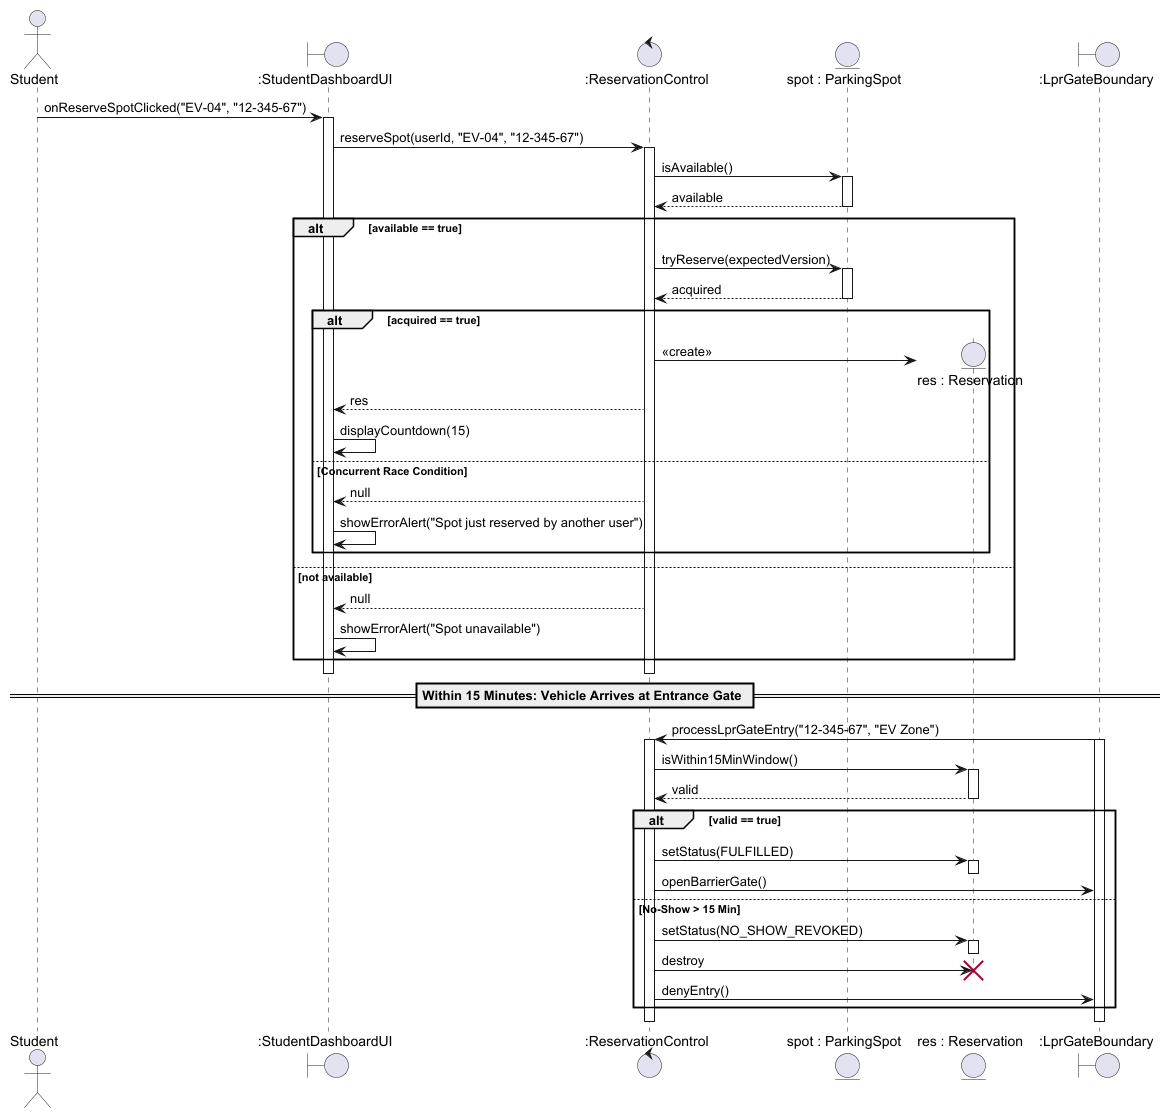

The diagram above was rendered by PlantUML. Its source (embedded in the PNG):
@startuml
actor Student
boundary ":StudentDashboardUI" as UI
control ":ReservationControl" as Ctrl
entity "spot : ParkingSpot" as Spot
entity "res : Reservation" as Res
boundary ":LprGateBoundary" as LPR

Student -> UI : onReserveSpotClicked("EV-04", "12-345-67")
activate UI
UI -> Ctrl : reserveSpot(userId, "EV-04", "12-345-67")
activate Ctrl
Ctrl -> Spot : isAvailable()
activate Spot
Spot --> Ctrl : available
deactivate Spot
alt available == true
  Ctrl -> Spot : tryReserve(expectedVersion)
  activate Spot
  Spot --> Ctrl : acquired
  deactivate Spot
  alt acquired == true
    create Res
    Ctrl -> Res : <<create>>
    Ctrl --> UI : res
    UI -> UI : displayCountdown(15)
  else Concurrent Race Condition
    Ctrl --> UI : null
    UI -> UI : showErrorAlert("Spot just reserved by another user")
  end
else not available
  Ctrl --> UI : null
  UI -> UI : showErrorAlert("Spot unavailable")
end
deactivate Ctrl
deactivate UI

== Within 15 Minutes: Vehicle Arrives at Entrance Gate ==

LPR -> Ctrl : processLprGateEntry("12-345-67", "EV Zone")
activate LPR
activate Ctrl
Ctrl -> Res : isWithin15MinWindow()
activate Res
Res --> Ctrl : valid
deactivate Res
alt valid == true
  Ctrl -> Res : setStatus(FULFILLED)
  activate Res
  deactivate Res
  Ctrl -> LPR : openBarrierGate()
else No-Show > 15 Min
  Ctrl -> Res : setStatus(NO_SHOW_REVOKED)
  activate Res
  deactivate Res
  Ctrl -> Res : destroy
  destroy Res
  Ctrl -> LPR : denyEntry()
end
deactivate Ctrl
deactivate LPR
@enduml